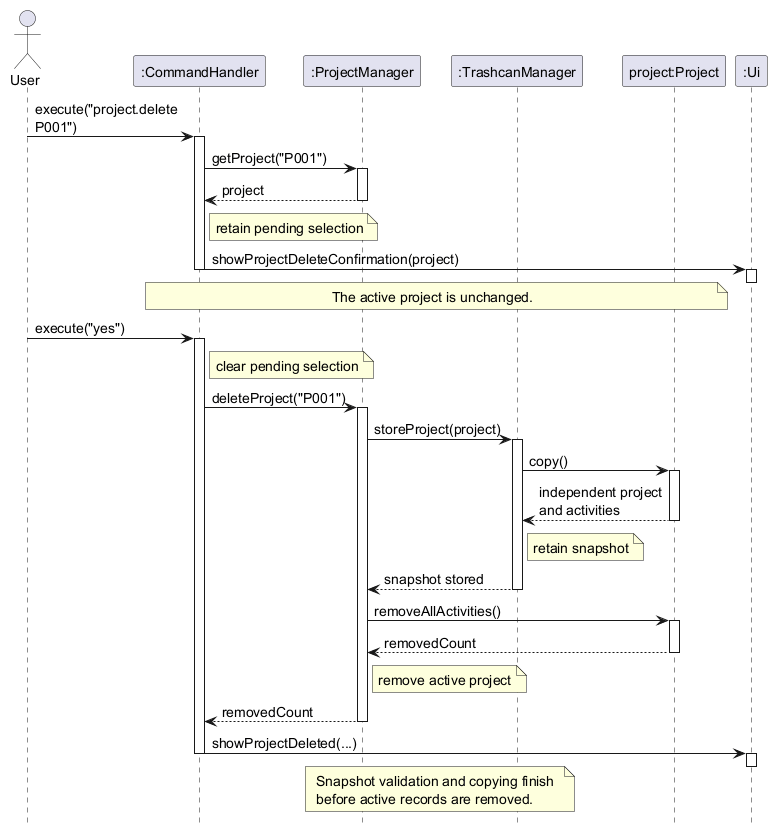

The diagram above was rendered by PlantUML. Its source (embedded in the PNG):
@startuml
' Successful deletion after the user confirms; failed snapshot storage never removes active data.
hide footbox
skinparam defaultFontSize 14
skinparam maxMessageSize 145

actor User
participant ":CommandHandler" as CH
participant ":ProjectManager" as PM
participant ":TrashcanManager" as TM
participant "project:Project" as P
participant ":Ui" as UI

User -> CH : execute("project.delete P001")
activate CH
CH -> PM : getProject("P001")
activate PM
PM --> CH : project
deactivate PM
note right of CH
  retain pending selection
end note
CH -> UI : showProjectDeleteConfirmation(project)
activate UI
deactivate UI
deactivate CH

note over CH, P
  The active project is unchanged.
end note

User -> CH : execute("yes")
activate CH
note right of CH
  clear pending selection
end note
CH -> PM : deleteProject("P001")
activate PM
PM -> TM : storeProject(project)
activate TM
TM -> P : copy()
activate P
P --> TM : independent project and activities
deactivate P
note right of TM
  retain snapshot
end note
TM --> PM : snapshot stored
deactivate TM
PM -> P : removeAllActivities()
activate P
P --> PM : removedCount
deactivate P
note right of PM
  remove active project
end note
PM --> CH : removedCount
deactivate PM
CH -> UI : showProjectDeleted(...)
activate UI
deactivate UI
deactivate CH

note over PM, TM
  Snapshot validation and copying finish
  before active records are removed.
end note
@enduml